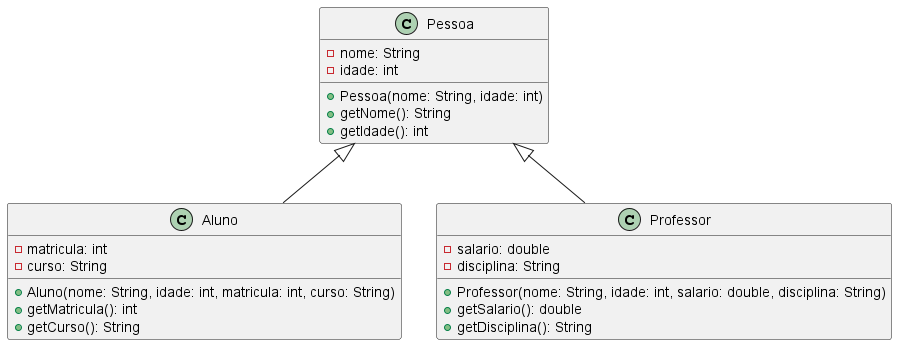

The diagram above was rendered by PlantUML. Its source (embedded in the PNG):
@startuml

class Pessoa {
    - nome: String
    - idade: int
    + Pessoa(nome: String, idade: int)
    + getNome(): String
    + getIdade(): int
}

class Aluno {
    - matricula: int
    - curso: String
    + Aluno(nome: String, idade: int, matricula: int, curso: String)
    + getMatricula(): int
    + getCurso(): String
}

class Professor {
    - salario: double
    - disciplina: String
    + Professor(nome: String, idade: int, salario: double, disciplina: String)
    + getSalario(): double
    + getDisciplina(): String
}

Pessoa <|-- Aluno
Pessoa <|-- Professor

@enduml